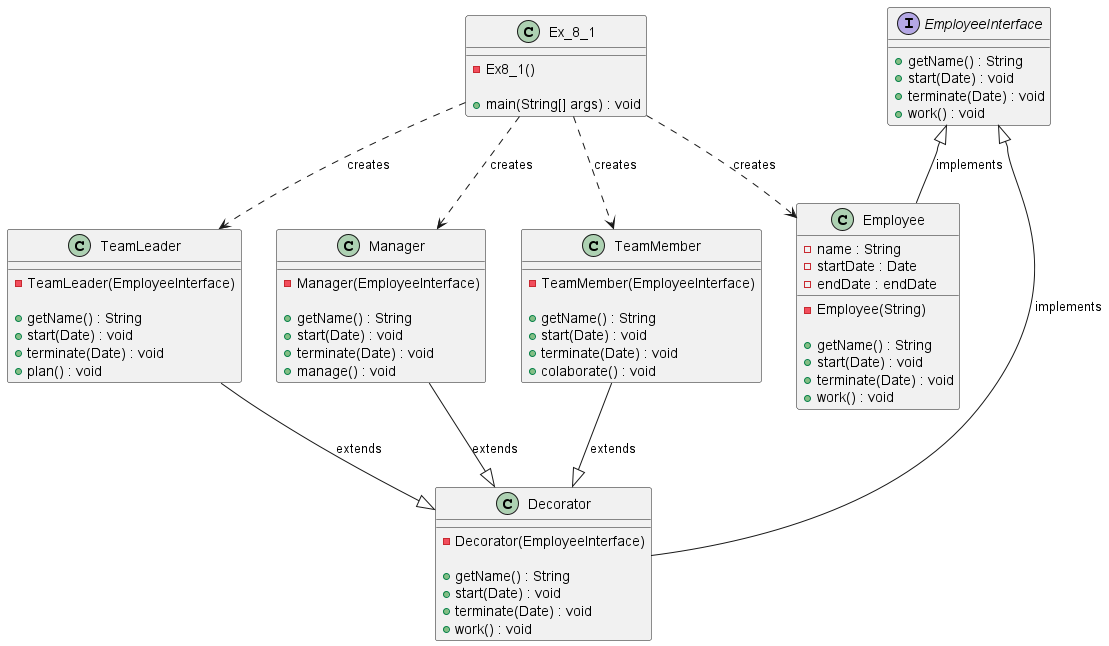

The diagram above was rendered by PlantUML. Its source (embedded in the PNG):
@startuml diagram_8_1

class Ex_8_1 {
    - Ex8_1()

    + main(String[] args) : void
}

interface EmployeeInterface {
    + getName() : String
    + start(Date) : void
    + terminate(Date) : void
    + work() : void
}

class Employee {
    - name : String
    - startDate : Date
    - endDate : endDate
    - Employee(String)

    + getName() : String
    + start(Date) : void
    + terminate(Date) : void
    + work() : void
}

class Decorator {
    - Decorator(EmployeeInterface)

    + getName() : String
    + start(Date) : void
    + terminate(Date) : void
    + work() : void
}

class TeamMember {
    - TeamMember(EmployeeInterface)

    + getName() : String
    + start(Date) : void
    + terminate(Date) : void
    + colaborate() : void
}

class TeamLeader {
    - TeamLeader(EmployeeInterface)

    + getName() : String
    + start(Date) : void
    + terminate(Date) : void
    + plan() : void
}

class Manager {
    - Manager(EmployeeInterface)

    + getName() : String
    + start(Date) : void
    + terminate(Date) : void
    + manage() : void
}


EmployeeInterface <|-- Employee : implements
EmployeeInterface <|-- Decorator : implements

TeamMember --^ Decorator : extends
TeamLeader --^ Decorator : extends
Manager --^ Decorator : extends

Ex_8_1 ..> Employee : creates
Ex_8_1 ..> TeamMember : creates
Ex_8_1 ..> TeamLeader : creates
Ex_8_1 ..> Manager : creates


@enduml